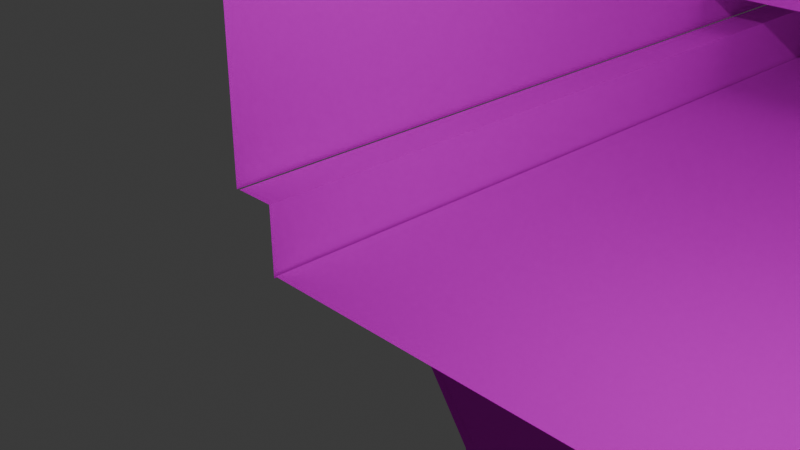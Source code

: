 # Source: TX.blend  (saved by Blender 4.0.36; exported with 4.5.12 LTS)
import bpy
from mathutils import Matrix  # noqa: F401  (used for matrix-valued properties, if any)

bpy.ops.wm.read_factory_settings(use_empty=True)
scene = bpy.context.scene
scene.name = 'Scene'

# ---- collections
col_collection = bpy.data.collections.new('Collection'); scene.collection.children.link(col_collection)

# ---- images (referenced by path relative to the original .blend; pixels are not part of the script)
import os
ASSET_DIR = os.environ.get("B2B_ASSET_DIR", "")  # directory of the original .blend (textures are referenced by path, not embedded)
HERE = os.path.dirname(os.path.abspath(__file__))  # packed textures are extracted next to this script under _unpacked/

def load_image(name, relpath, width, height, colorspace="sRGB"):
    """Load a texture the original file referenced (path relative to the .blend, or extracted next to this script)."""
    p = next((c for c in (os.path.join(HERE, relpath), os.path.join(ASSET_DIR, relpath)) if relpath and os.path.exists(c)), "")
    if p:
        img = bpy.data.images.load(p, check_existing=True)
        img.name = name
    else:  # same state as the original file: an image datablock whose file is absent (Cycles renders it pink)
        img = bpy.data.images.new(name, width, height)
        img.source = "FILE"
        img.filepath = "//" + (relpath or name)
    img.colorspace_settings.name = colorspace
    return img
img_tx2_jpg = load_image('TX2.JPG', 'TX2.JPG', 1024, 1024, 'sRGB')
img_tx04_png = load_image('TX04.png', 'TX04.png', 1024, 1024, 'sRGB')
img_txconc_png = load_image('txconc.png', 'txconc.png', 1024, 1024, 'sRGB')
img_tx1_jpg = load_image('TX1.JPG', 'TX1.JPG', 1024, 1024, 'sRGB')
img_txpole_png = load_image('TXPole.png', 'TXPole.png', 1024, 1024, 'sRGB')
img_txpole_png_001 = load_image('TXPole.png.001', 'TXPole.png', 1024, 1024, 'sRGB')
img_tx3_png = load_image('TX3.png', 'TX3.png', 1024, 1024, 'sRGB')
img_tx04_png_001 = load_image('TX04.png.001', 'TX04.png', 1024, 1024, 'sRGB')

# ---- materials (node trees are filled in below, after node groups)
mat_txmaterial_001 = bpy.data.materials.new('txMaterial.001')
mat_txmaterial_001.diffuse_color = (1.0, 1.0, 1.0, 1.0)
mat_txmaterial_001.specular_color = (0.0, 0.0, 0.0)
mat_txmaterial_001.specular_intensity = 0.0
mat_txmaterial_002 = bpy.data.materials.new('txMaterial.002')
mat_txmaterial_002.diffuse_color = (1.0, 1.0, 1.0, 1.0)
mat_txmaterial_002.specular_color = (0.0, 0.0, 0.0)
mat_txmaterial_002.specular_intensity = 0.0
mat_txmaterial_003 = bpy.data.materials.new('txMaterial.003')
mat_txmaterial_003.diffuse_color = (1.0, 1.0, 1.0, 1.0)
mat_txmaterial_003.specular_color = (0.0, 0.0, 0.0)
mat_txmaterial_003.specular_intensity = 0.0
mat_txmaterial_004 = bpy.data.materials.new('txMaterial.004')
mat_txmaterial_004.diffuse_color = (1.0, 1.0, 1.0, 1.0)
mat_txmaterial_004.specular_color = (0.0, 0.0, 0.0)
mat_txmaterial_004.specular_intensity = 0.0
mat_txmaterial_005 = bpy.data.materials.new('txMaterial.005')
mat_txmaterial_005.diffuse_color = (1.0, 1.0, 1.0, 1.0)
mat_txmaterial_005.specular_color = (0.0, 0.0, 0.0)
mat_txmaterial_005.specular_intensity = 0.0
mat_txmaterial_006 = bpy.data.materials.new('txMaterial.006')
mat_txmaterial_006.diffuse_color = (1.0, 1.0, 1.0, 1.0)
mat_txmaterial_006.specular_color = (0.0, 0.0, 0.0)
mat_txmaterial_006.specular_intensity = 0.0
mat_txmaterial_007 = bpy.data.materials.new('txMaterial.007')
mat_txmaterial_007.diffuse_color = (1.0, 1.0, 1.0, 1.0)
mat_txmaterial_007.specular_color = (0.0, 0.0, 0.0)
mat_txmaterial_007.specular_intensity = 0.0
mat_txmaterial_009 = bpy.data.materials.new('txMaterial.009')
mat_txmaterial_009.diffuse_color = (1.0, 1.0, 1.0, 1.0)
mat_txmaterial_009.specular_color = (0.0, 0.0, 0.0)
mat_txmaterial_009.specular_intensity = 0.0

# ---- material node trees
mat_txmaterial_001.use_nodes = True; mat_txmaterial_001.node_tree.nodes.clear()
_N = mat_txmaterial_001.node_tree.nodes; _L = mat_txmaterial_001.node_tree.links
n0 = _N.new('ShaderNodeBsdfPrincipled'); n0.name = 'プリンシプルBSDF'; n0.location = (10, 300)
n0.inputs[3].default_value = 1.45
n0.inputs[13].default_value = 0.0
n0.inputs[14].default_value = (0.0, 0.0, 0.0, 1.0)
n0.inputs[27].default_value = (0.0, 0.0, 0.0, 1.0)
n1 = _N.new('ShaderNodeOutputMaterial'); n1.name = 'マテリアル出力'; n1.location = (300, 300)
n2 = _N.new('ShaderNodeTexImage'); n2.name = '画像テクスチャ'; n2.location = (-280, 275)
n2.image = img_tx2_jpg
_L.new(n0.outputs[0], n1.inputs[0])
_L.new(n2.outputs[0], n0.inputs[0])
n1.is_active_output = True
mat_txmaterial_002.use_nodes = True; mat_txmaterial_002.node_tree.nodes.clear()
_N = mat_txmaterial_002.node_tree.nodes; _L = mat_txmaterial_002.node_tree.links
n0 = _N.new('ShaderNodeBsdfPrincipled'); n0.name = 'プリンシプルBSDF'; n0.location = (10, 300)
n0.inputs[3].default_value = 1.45
n0.inputs[13].default_value = 0.0
n0.inputs[14].default_value = (0.0, 0.0, 0.0, 1.0)
n0.inputs[27].default_value = (0.0, 0.0, 0.0, 1.0)
n1 = _N.new('ShaderNodeOutputMaterial'); n1.name = 'マテリアル出力'; n1.location = (300, 300)
n2 = _N.new('ShaderNodeTexImage'); n2.name = '画像テクスチャ'; n2.location = (-180, 275)
n2.image = img_tx04_png
_L.new(n0.outputs[0], n1.inputs[0])
_L.new(n2.outputs[0], n0.inputs[0])
n1.is_active_output = True
mat_txmaterial_003.use_nodes = True; mat_txmaterial_003.node_tree.nodes.clear()
_N = mat_txmaterial_003.node_tree.nodes; _L = mat_txmaterial_003.node_tree.links
n0 = _N.new('ShaderNodeBsdfPrincipled'); n0.name = 'プリンシプルBSDF'; n0.location = (10, 300)
n0.inputs[3].default_value = 1.45
n0.inputs[13].default_value = 0.0
n0.inputs[14].default_value = (0.0, 0.0, 0.0, 1.0)
n0.inputs[27].default_value = (0.0, 0.0, 0.0, 1.0)
n1 = _N.new('ShaderNodeOutputMaterial'); n1.name = 'マテリアル出力'; n1.location = (300, 300)
n2 = _N.new('ShaderNodeTexImage'); n2.name = '画像テクスチャ'; n2.location = (-280, 275)
n2.image = img_txconc_png
_L.new(n0.outputs[0], n1.inputs[0])
_L.new(n2.outputs[0], n0.inputs[0])
n1.is_active_output = True
mat_txmaterial_004.use_nodes = True; mat_txmaterial_004.node_tree.nodes.clear()
_N = mat_txmaterial_004.node_tree.nodes; _L = mat_txmaterial_004.node_tree.links
n0 = _N.new('ShaderNodeBsdfPrincipled'); n0.name = 'プリンシプルBSDF'; n0.location = (10, 300)
n0.inputs[3].default_value = 1.45
n0.inputs[13].default_value = 0.0
n0.inputs[14].default_value = (0.0, 0.0, 0.0, 1.0)
n0.inputs[27].default_value = (0.0, 0.0, 0.0, 1.0)
n1 = _N.new('ShaderNodeOutputMaterial'); n1.name = 'マテリアル出力'; n1.location = (300, 300)
n2 = _N.new('ShaderNodeTexImage'); n2.name = '画像テクスチャ'; n2.location = (-280, 275)
n2.image = img_tx1_jpg
_L.new(n0.outputs[0], n1.inputs[0])
_L.new(n2.outputs[0], n0.inputs[0])
n1.is_active_output = True
mat_txmaterial_005.use_nodes = True; mat_txmaterial_005.node_tree.nodes.clear()
_N = mat_txmaterial_005.node_tree.nodes; _L = mat_txmaterial_005.node_tree.links
n0 = _N.new('ShaderNodeBsdfPrincipled'); n0.name = 'プリンシプルBSDF'; n0.location = (10, 300)
n0.inputs[3].default_value = 1.45
n0.inputs[13].default_value = 0.0
n0.inputs[14].default_value = (0.0, 0.0, 0.0, 1.0)
n0.inputs[27].default_value = (0.0, 0.0, 0.0, 1.0)
n1 = _N.new('ShaderNodeOutputMaterial'); n1.name = 'マテリアル出力'; n1.location = (300, 300)
n2 = _N.new('ShaderNodeTexImage'); n2.name = '画像テクスチャ'; n2.location = (-280, 275)
n2.image = img_txpole_png
_L.new(n0.outputs[0], n1.inputs[0])
_L.new(n2.outputs[0], n0.inputs[0])
n1.is_active_output = True
mat_txmaterial_006.use_nodes = True; mat_txmaterial_006.node_tree.nodes.clear()
_N = mat_txmaterial_006.node_tree.nodes; _L = mat_txmaterial_006.node_tree.links
n0 = _N.new('ShaderNodeBsdfPrincipled'); n0.name = 'プリンシプルBSDF'; n0.location = (10, 300)
n0.inputs[3].default_value = 1.45
n0.inputs[13].default_value = 0.0
n0.inputs[14].default_value = (0.0, 0.0, 0.0, 1.0)
n0.inputs[27].default_value = (0.0, 0.0, 0.0, 1.0)
n1 = _N.new('ShaderNodeOutputMaterial'); n1.name = 'マテリアル出力'; n1.location = (300, 300)
n2 = _N.new('ShaderNodeTexImage'); n2.name = '画像テクスチャ'; n2.location = (-280, 275)
n2.image = img_txpole_png_001
_L.new(n0.outputs[0], n1.inputs[0])
_L.new(n2.outputs[0], n0.inputs[0])
n1.is_active_output = True
mat_txmaterial_007.use_nodes = True; mat_txmaterial_007.node_tree.nodes.clear()
_N = mat_txmaterial_007.node_tree.nodes; _L = mat_txmaterial_007.node_tree.links
n0 = _N.new('ShaderNodeBsdfPrincipled'); n0.name = 'プリンシプルBSDF'; n0.location = (10, 300)
n0.inputs[3].default_value = 1.45
n0.inputs[13].default_value = 0.0
n0.inputs[14].default_value = (0.0, 0.0, 0.0, 1.0)
n0.inputs[27].default_value = (0.0, 0.0, 0.0, 1.0)
n1 = _N.new('ShaderNodeOutputMaterial'); n1.name = 'マテリアル出力'; n1.location = (300, 300)
n2 = _N.new('ShaderNodeTexImage'); n2.name = '画像テクスチャ'; n2.location = (-280, 275)
n2.image = img_tx3_png
_L.new(n0.outputs[0], n1.inputs[0])
_L.new(n2.outputs[0], n0.inputs[0])
n1.is_active_output = True
mat_txmaterial_009.use_nodes = True; mat_txmaterial_009.node_tree.nodes.clear()
_N = mat_txmaterial_009.node_tree.nodes; _L = mat_txmaterial_009.node_tree.links
n0 = _N.new('ShaderNodeBsdfPrincipled'); n0.name = 'プリンシプルBSDF'; n0.location = (10, 300)
n0.inputs[3].default_value = 1.45
n0.inputs[13].default_value = 0.0
n0.inputs[14].default_value = (0.0, 0.0, 0.0, 1.0)
n0.inputs[27].default_value = (0.0, 0.0, 0.0, 1.0)
n1 = _N.new('ShaderNodeOutputMaterial'); n1.name = 'マテリアル出力'; n1.location = (300, 300)
n2 = _N.new('ShaderNodeTexImage'); n2.name = '画像テクスチャ'; n2.location = (-180, 275)
n2.image = img_tx04_png_001
_L.new(n0.outputs[0], n1.inputs[0])
_L.new(n2.outputs[0], n0.inputs[0])
n1.is_active_output = True

# ---- world
world_world = bpy.data.worlds.new('World'); scene.world = world_world
world_world.use_nodes = True; world_world.node_tree.nodes.clear()
_N = world_world.node_tree.nodes; _L = world_world.node_tree.links
n0 = _N.new('ShaderNodeOutputWorld'); n0.name = 'World Output'; n0.location = (300, 300)
n1 = _N.new('ShaderNodeBackground'); n1.name = 'Background'; n1.location = (10, 300)
n1.inputs[0].default_value = (0.05088, 0.05088, 0.05088, 1.0)
_L.new(n1.outputs[0], n0.inputs[0])
n0.is_active_output = True
world_world.color = (0.05088, 0.05088, 0.05088)
world_world.use_sun_shadow = False
world_world.sun_shadow_jitter_overblur = 0.0

# ---- cameras
cam_camera = bpy.data.cameras.new('Camera')
cam_camera.clip_end = 100.0
cam_camera.ortho_scale = 7.314

# ---- lights
light_light = bpy.data.lights.new('Light', 'POINT')
light_light.transmission_factor = 0.0
light_light.use_soft_falloff = False
light_light.energy = 1000.0
light_light.shadow_soft_size = 0.1
light_light.shadow_maximum_resolution = 0.006
light_light.use_absolute_resolution = True

# ---- meshes
me_mesh_001 = bpy.data.meshes.new('mesh.001')
me_mesh_001.from_pydata([(0.0, -12.75, -1.664), (0.0, -12.75, 1.0), (0.0, 12.75, 1.0), (0.0, 12.75, -1.664)], [], [(0, 2, 1), (3, 2, 0)])
_uv = me_mesh_001.uv_layers.new(name='UVMap')
_uv.uv.foreach_set('vector', [0.6566, 0.0, 0.0, 0.9956, 0.6566, 0.9956, 0.0, 0.0, 0.0, 0.9956, 0.6566, 0.0])
me_mesh_001.materials.append(mat_txmaterial_001)
me_mesh_001.update()
me_mesh_002 = bpy.data.meshes.new('mesh.002')
me_mesh_002.from_pydata([(4.5, 0.0, -5.05), (7.292, 0.0, 3.361), (-6.951, 0.0, 3.361), (-4.5, 0.0, -5.05), (4.5, 0.0, 1.048), (-4.5, 0.0, 1.048)], [], [(4, 5, 2, 1), (0, 3, 5, 4)])
_uv = me_mesh_002.uv_layers.new(name='UVMap')
_uv.uv.foreach_set('vector', [0.9855, 0.7265, 0.001243, 0.7265, 0.001243, 1.001, 0.9855, 1.001, 0.9855, 0.004054, 0.001243, 0.004054, 0.001243, 0.7265, 0.9855, 0.7265])
me_mesh_002.materials.append(mat_txmaterial_002)
me_mesh_002.update()
me_mesh_003 = bpy.data.meshes.new('mesh.003')
me_mesh_003.from_pydata([(4.885, -12.75, -0.8882), (4.885, 12.75, -0.8882), (-4.665, 12.75, -0.8882), (-4.665, -12.75, -0.8882)], [], [(0, 3, 2, 1)])
_uv = me_mesh_003.uv_layers.new(name='UVMap')
_uv.uv.foreach_set('vector', [2.0, 1.0, 0.0, 1.0, 0.0, -1.0, 2.0, -1.0])
me_mesh_003.materials.append(mat_txmaterial_003)
me_mesh_003.update()
me_mesh_004 = bpy.data.meshes.new('mesh.004')
me_mesh_004.from_pydata([(0.0, -12.75, -1.625), (0.0, -12.75, 1.0), (0.0, 12.75, 1.0), (0.0, 12.75, -1.625)], [], [(0, 2, 1), (3, 2, 0)])
_uv = me_mesh_004.uv_layers.new(name='UVMap')
_uv.uv.foreach_set('vector', [0.2749, 0.0, 0.0, 0.9709, 0.2749, 0.9709, 0.0, 0.0, 0.0, 0.9709, 0.2749, 0.0])
me_mesh_004.materials.append(mat_txmaterial_004)
me_mesh_004.update()
me_mesh_005 = bpy.data.meshes.new('mesh.005')
me_mesh_005.from_pydata([(2.727, 0.0, -4.0), (2.727, 0.0, 4.0), (-2.589, 0.0, 4.0), (-2.589, 0.0, -4.0), (2.727, 0.0, 0.6934), (-2.589, 0.0, 0.6934)], [], [(4, 1, 2, 5), (0, 4, 5, 3)])
_uv = me_mesh_005.uv_layers.new(name='UVMap')
_uv.uv.foreach_set('vector', [0.003311, 0.3501, 0.003311, 1.0, 1.002, 1.0, 1.002, 0.3501, 0.003311, 0.0, 0.003311, 0.3501, 1.002, 0.3501, 1.002, 0.0])
me_mesh_005.materials.append(mat_txmaterial_005)
me_mesh_005.update()
me_mesh_006 = bpy.data.meshes.new('mesh.006')
me_mesh_006.from_pydata([(-0.04441, 0.0, -4.0), (-0.04441, 0.0, 4.0), (-5.536, 0.0, 4.0), (-5.536, 0.0, -4.0), (-0.04441, 0.0, 0.6934), (-5.536, 0.0, 0.6934)], [], [(4, 1, 2, 5), (0, 4, 5, 3)])
_uv = me_mesh_006.uv_layers.new(name='UVMap')
_uv.uv.foreach_set('vector', [1.0, 0.3501, 1.0, 1.0, 0.0, 1.0, 0.0, 0.3501, 1.0, 0.0, 1.0, 0.3501, 0.0, 0.3501, 0.0, 0.0])
me_mesh_006.materials.append(mat_txmaterial_006)
me_mesh_006.update()
me_mesh_007 = bpy.data.meshes.new('mesh.007')
me_mesh_007.from_pydata([(-0.6116, -12.75, 0.1029), (-0.008894, -12.75, 1.083), (-0.008894, 12.75, 1.083), (-0.6116, 12.75, 0.1029), (-0.5968, -12.75, 1.086), (-0.5968, 12.75, 1.086)], [], [(4, 5, 2, 1), (0, 3, 5, 4)])
_uv = me_mesh_007.uv_layers.new(name='UVMap')
_uv.uv.foreach_set('vector', [0.9982, 0.4894, 0.0, 0.4894, 0.0, 0.9709, 0.9982, 0.9709, 0.9982, 0.0, 0.0, 0.0, 0.0, 0.4894, 0.9982, 0.4894])
me_mesh_007.materials.append(mat_txmaterial_007)
me_mesh_007.update()
me_mesh_008 = bpy.data.meshes.new('mesh.008')
me_mesh_008.from_pydata([(-0.3233, -0.1697, -5.05), (-0.08646, 1.617, 3.361), (-4.365, 1.617, 3.361), (-4.5, -0.1383, -5.05), (-0.3233, -0.1697, 1.048), (-4.5, -0.1383, 1.048)], [], [(4, 5, 2, 1), (0, 3, 5, 4)])
_uv = me_mesh_008.uv_layers.new(name='UVMap')
_uv.uv.foreach_set('vector', [0.728, 0.00336, 0.728, 1.0, 1.012, 1.0, 1.012, 0.00336, -0.02163, 0.003361, -0.02163, 1.0, 0.728, 1.0, 0.728, 0.00336])
me_mesh_008.materials.append(mat_txmaterial_009)
me_mesh_008.update()

# ---- objects
ob_tx_001 = bpy.data.objects.new('tx.001', me_mesh_001)
ob_tx_002 = bpy.data.objects.new('tx.002', me_mesh_002)
ob_tx_003 = bpy.data.objects.new('tx.003', me_mesh_003)
ob_tx_004 = bpy.data.objects.new('tx.004', me_mesh_004)
ob_tx_005 = bpy.data.objects.new('tx.005', me_mesh_005)
ob_light = bpy.data.objects.new('Light', light_light)
ob_camera = bpy.data.objects.new('Camera', cam_camera)
ob_tx_006 = bpy.data.objects.new('tx.006', me_mesh_006)
ob_tx_007 = bpy.data.objects.new('tx.007', me_mesh_007)
ob_tx_008 = bpy.data.objects.new('tx.008', me_mesh_008)

# ---- transforms, parenting, visibility, modifiers, constraints
ob_tx_001.location = (8.065, 12.75, 1.0)
ob_tx_001.rotation_euler = (0.0, -0.0, -3.142)
ob_tx_002.location = (2.58, 1.632, -4.95)
ob_tx_002.rotation_euler = (0.0, -0.0, -3.142)
ob_tx_002.scale = (0.6463, 1.0, 1.0)
ob_tx_003.location = (2.5, 12.75, -0.6598)
ob_tx_004.location = (-2.851, 12.75, 1.0)
ob_tx_004.rotation_euler = (0.0, 0.0, -3.142)
ob_tx_005.location = (-0.1775, 10.0, 4.0)
ob_light.location = (4.076, 1.005, 5.904)
ob_light.rotation_euler = (0.6503, 0.05522, 1.866)
ob_light.lock_rotations_4d = False
ob_light.empty_display_type = 'ARROWS'
ob_light.color = (0.0, 0.0, 0.0, 0.0)
ob_light.lineart.crease_threshold = 0.0
ob_camera.location = (7.359, -6.926, 4.958)
ob_camera.rotation_euler = (1.109, 0.0, 0.8149)
ob_camera.lock_rotations_4d = False
ob_camera.empty_display_type = 'ARROWS'
ob_camera.color = (0.0, 0.0, 0.0, 0.0)
ob_camera.display_type = 'WIRE'
ob_camera.lineart.crease_threshold = 0.0
ob_tx_006.location = (8.045, 10.0, 4.0)
ob_tx_007.location = (-2.805, 12.75, -1.695)
ob_tx_007.rotation_euler = (0.0, -0.0, -3.142)
ob_tx_008.location = (-0.5075, 4.421, -4.95)
ob_tx_008.rotation_euler = (0.0, -0.0, -4.712)
ob_tx_008.scale = (0.6463, 1.0, 1.0)

# ---- collection membership
scene.collection.objects.link(ob_tx_001)
scene.collection.objects.link(ob_tx_002)
scene.collection.objects.link(ob_tx_003)
scene.collection.objects.link(ob_tx_004)
scene.collection.objects.link(ob_tx_005)
col_collection.objects.link(ob_light)
col_collection.objects.link(ob_camera)
col_collection.objects.link(ob_tx_006)
col_collection.objects.link(ob_tx_007)
col_collection.objects.link(ob_tx_008)

# ---- scene / render settings (as saved in the file)
scene.camera = ob_camera
scene.frame_start = 1; scene.frame_end = 250; scene.frame_set(1)
scene.render.engine = 'BLENDER_EEVEE_NEXT'
scene.cycles.sampling_pattern = 'TABULATED_SOBOL'
bpy.context.view_layer.update()
